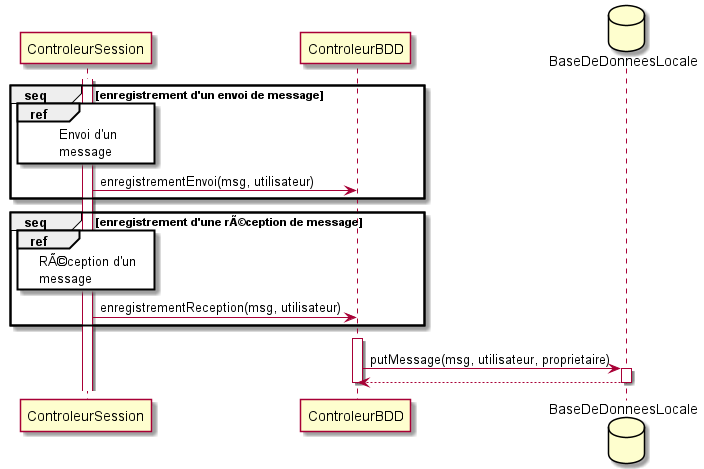

The diagram above was rendered by PlantUML. Its source (embedded in the PNG):
@startuml enregistrement_historique 
activate ControleurSession
group seq [enregistrement d'un envoi de message]
    ref over ControleurSession
        Envoi d'un
        message
    end ref
    ControleurSession -> ControleurBDD : enregistrementEnvoi(msg, utilisateur)
end
group seq [enregistrement d'une rÃ©ception de message]
    ref over ControleurSession
        RÃ©ception d'un
        message
    end ref
    ControleurSession -> ControleurBDD : enregistrementReception(msg, utilisateur)
end
ControleurBDD [hidden]-> ControleurSession
activate ControleurBDD
database BaseDeDonneesLocale
ControleurBDD -> BaseDeDonneesLocale : putMessage(msg, utilisateur, proprietaire)
activate BaseDeDonneesLocale
BaseDeDonneesLocale --> ControleurBDD
deactivate BaseDeDonneesLocale
deactivate ControleurBDD
@enduml